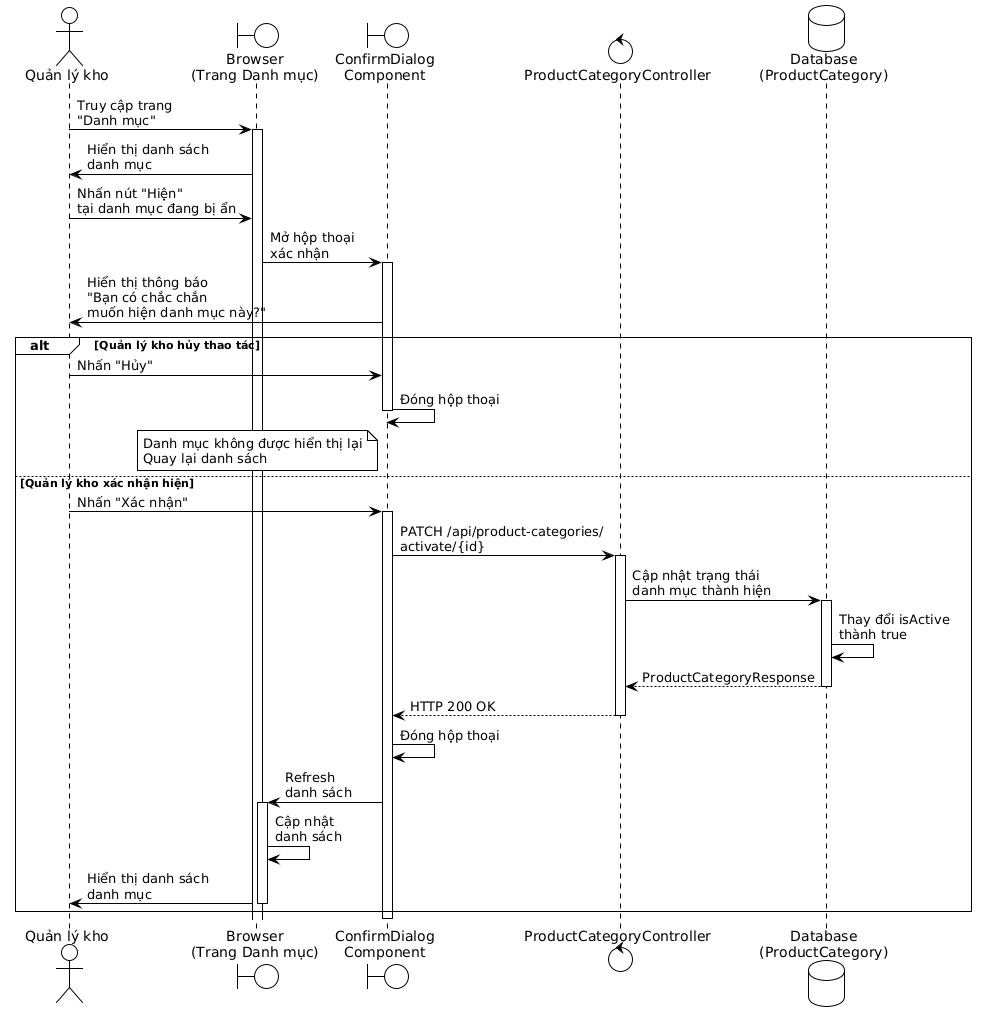

The diagram above was rendered by PlantUML. Its source (embedded in the PNG):
@startuml
!theme plain

actor "Quản lý kho" as Manager
boundary "Browser\n(Trang Danh mục)" as Browser
boundary "ConfirmDialog\nComponent" as Dialog
control "ProductCategoryController" as Controller
database "Database\n(ProductCategory)" as Database

Manager -> Browser: Truy cập trang\n"Danh mục"
activate Browser

Browser -> Manager: Hiển thị danh sách\ndanh mục

Manager -> Browser: Nhấn nút "Hiện"\ntại danh mục đang bị ẩn

Browser -> Dialog: Mở hộp thoại\nxác nhận
activate Dialog

Dialog -> Manager: Hiển thị thông báo\n"Bạn có chắc chắn\nmuốn hiện danh mục này?"

alt Quản lý kho hủy thao tác
  Manager -> Dialog: Nhấn "Hủy"
  Dialog -> Dialog: Đóng hộp thoại
  deactivate Dialog
  
  note over Browser
    Danh mục không được hiển thị lại
    Quay lại danh sách
  end note
else Quản lý kho xác nhận hiện
  Manager -> Dialog: Nhấn "Xác nhận"
  activate Dialog
  
  Dialog -> Controller: PATCH /api/product-categories/\nactivate/{id}
  activate Controller
  
  Controller -> Database: Cập nhật trạng thái\ndanh mục thành hiện
  activate Database
  Database -> Database: Thay đổi isActive\nthành true
  Database --> Controller: ProductCategoryResponse
  deactivate Database
  
  Controller --> Dialog: HTTP 200 OK
  deactivate Controller
  
  Dialog -> Dialog: Đóng hộp thoại
  
  Dialog -> Browser: Refresh\ndanh sách
  activate Browser
  
  Browser -> Browser: Cập nhật\ndanh sách
  Browser -> Manager: Hiển thị danh sách\ndanh mục
  deactivate Browser
end

deactivate Dialog
@enduml